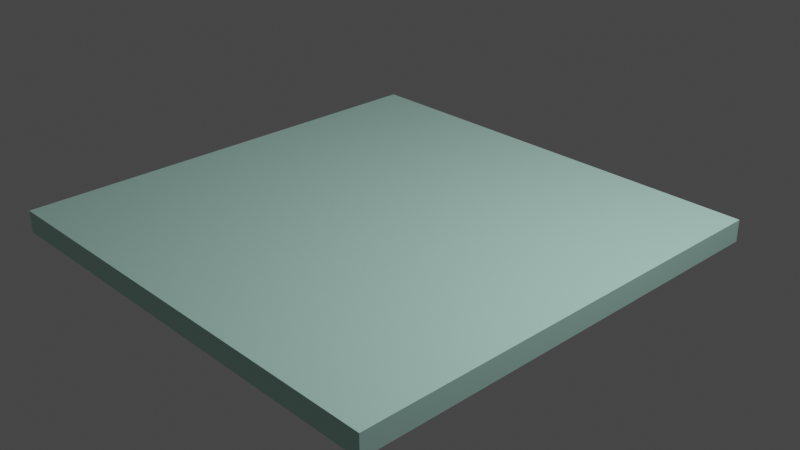# Source: bathroom-floor.blend  (saved by Blender 2.93.21; exported with 4.5.12 LTS)
import bpy
from mathutils import Matrix  # noqa: F401  (used for matrix-valued properties, if any)

bpy.ops.wm.read_factory_settings(use_empty=True)
scene = bpy.context.scene
scene.name = 'Scene'

# ---- collections
col_collection = bpy.data.collections.new('Collection'); scene.collection.children.link(col_collection)

# ---- materials (node trees are filled in below, after node groups)
mat_floor_bathroom = bpy.data.materials.new('floor bathroom')
mat_floor_bathroom.use_transparent_shadow = False

# ---- material node trees
mat_floor_bathroom.use_nodes = True; mat_floor_bathroom.node_tree.nodes.clear()
_N = mat_floor_bathroom.node_tree.nodes; _L = mat_floor_bathroom.node_tree.links
n0 = _N.new('ShaderNodeBsdfPrincipled'); n0.name = 'Principled BSDF'; n0.location = (10, 300)
n0.distribution = 'GGX'
n0.subsurface_method = 'BURLEY'
n0.inputs[0].default_value = (0.5149, 0.8228, 0.7231, 1.0)
n0.inputs[3].default_value = 1.45
n0.inputs[27].default_value = (0.0, 0.0, 0.0, 1.0)
n0.inputs[28].default_value = 1.0
n1 = _N.new('ShaderNodeOutputMaterial'); n1.name = 'Material Output'; n1.location = (300, 300)
_L.new(n0.outputs[0], n1.inputs[0])
n1.is_active_output = True

# ---- world
world_world = bpy.data.worlds.new('World'); scene.world = world_world
world_world.use_nodes = True; world_world.node_tree.nodes.clear()
_N = world_world.node_tree.nodes; _L = world_world.node_tree.links
n0 = _N.new('ShaderNodeOutputWorld'); n0.name = 'World Output'; n0.location = (300, 300)
n1 = _N.new('ShaderNodeBackground'); n1.name = 'Background'; n1.location = (10, 300)
n1.inputs[0].default_value = (0.05088, 0.05088, 0.05088, 1.0)
_L.new(n1.outputs[0], n0.inputs[0])
n0.is_active_output = True
world_world.color = (0.05088, 0.05088, 0.05088)
world_world.use_sun_shadow = False
world_world.sun_shadow_jitter_overblur = 0.0

# ---- cameras
cam_camera = bpy.data.cameras.new('Camera')
cam_camera.clip_end = 100.0
cam_camera.ortho_scale = 7.314

# ---- lights
light_light = bpy.data.lights.new('Light', 'POINT')
light_light.transmission_factor = 0.0
light_light.energy = 1000.0
light_light.shadow_soft_size = 0.1
light_light.shadow_maximum_resolution = 0.006
light_light.use_absolute_resolution = True

# ---- meshes
me_cube_001 = bpy.data.meshes.new('Cube.001')
me_cube_001.from_pydata([(-1.0, -1.0, -1.0), (-1.0, -1.0, 1.0), (-1.0, 1.0, -1.0), (-1.0, 1.0, 1.0), (1.0, -1.0, -1.0), (1.0, -1.0, 1.0), (1.0, 1.0, -1.0), (1.0, 1.0, 1.0)], [], [(0, 1, 3, 2), (2, 3, 7, 6), (6, 7, 5, 4), (4, 5, 1, 0), (2, 6, 4, 0), (7, 3, 1, 5)])
_uv = me_cube_001.uv_layers.new(name='UVMap')
_uv.uv.foreach_set('vector', [0.375, 0.0, 0.625, 0.0, 0.625, 0.25, 0.375, 0.25, 0.375, 0.25, 0.625, 0.25, 0.625, 0.5, 0.375, 0.5, 0.375, 0.5, 0.625, 0.5, 0.625, 0.75, 0.375, 0.75, 0.375, 0.75, 0.625, 0.75, 0.625, 1.0, 0.375, 1.0, 0.125, 0.5, 0.375, 0.5, 0.375, 0.75, 0.125, 0.75, 0.625, 0.5, 0.875, 0.5, 0.875, 0.75, 0.625, 0.75])
me_cube_001.materials.append(mat_floor_bathroom)
me_cube_001.use_remesh_fix_poles = True
me_cube_001.use_remesh_preserve_attributes = False
me_cube_001.update()

# ---- objects
ob_light = bpy.data.objects.new('Light', light_light)
ob_camera = bpy.data.objects.new('Camera', cam_camera)
ob_floor = bpy.data.objects.new('floor', me_cube_001)

# ---- transforms, parenting, visibility, modifiers, constraints
ob_light.location = (4.076, 1.005, 5.904)
ob_light.rotation_euler = (0.6503, 0.05522, 1.866)
ob_light.lock_rotations_4d = False
ob_light.empty_display_type = 'ARROWS'
ob_light.color = (0.0, 0.0, 0.0, 0.0)
ob_light.lineart.crease_threshold = 0.0
ob_camera.location = (7.359, -6.926, 4.958)
ob_camera.rotation_euler = (1.109, 0.0, 0.8149)
ob_camera.lock_rotations_4d = False
ob_camera.empty_display_type = 'ARROWS'
ob_camera.color = (0.0, 0.0, 0.0, 0.0)
ob_camera.display_type = 'WIRE'
ob_camera.lineart.crease_threshold = 0.0
ob_floor.location = (0.0, -0.2435, 0.0)
ob_floor.scale = (2.5, 2.5, 0.12)

# ---- collection membership
col_collection.objects.link(ob_light)
col_collection.objects.link(ob_camera)
col_collection.objects.link(ob_floor)

# ---- scene / render settings (as saved in the file)
scene.camera = ob_camera
scene.frame_start = 1; scene.frame_end = 250; scene.frame_set(1)
scene.render.engine = 'BLENDER_EEVEE_NEXT'
scene.cycles.use_denoising = False
scene.cycles.samples = 128
scene.cycles.sampling_pattern = 'TABULATED_SOBOL'
scene.cycles.use_adaptive_sampling = False
scene.cycles.use_light_tree = False
scene.view_settings.view_transform = 'Filmic'
bpy.context.view_layer.update()
